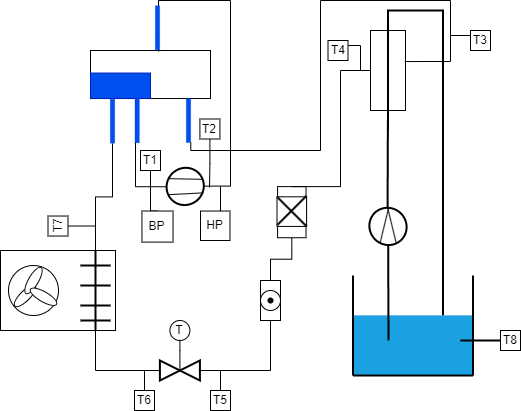

The diagram above was exported from draw.io. Its source (the exported page's mxGraphModel, read from the mxfile embedded in the PNG):
<mxGraphModel dx="1434" dy="796" grid="1" gridSize="10" guides="1" tooltips="1" connect="1" arrows="1" fold="1" page="1" pageScale="1" pageWidth="827" pageHeight="1169" math="0" shadow="0">
  <root>
    <mxCell id="0" />
    <mxCell id="1" parent="0" />
    <mxCell id="thtuNije4sQhOUGZpEt9-4" style="edgeStyle=orthogonalEdgeStyle;rounded=0;orthogonalLoop=1;jettySize=auto;html=1;exitX=0.145;exitY=0.855;exitDx=0;exitDy=0;exitPerimeter=0;entryX=0.75;entryY=1;entryDx=0;entryDy=0;endArrow=none;endFill=0;" parent="1" source="2e5LlDR1KZ5_LDCSMr-O-4" target="2e5LlDR1KZ5_LDCSMr-O-23" edge="1">
      <mxGeometry relative="1" as="geometry" />
    </mxCell>
    <mxCell id="2e5LlDR1KZ5_LDCSMr-O-27" value="" style="group;rotation=15;" parent="1" vertex="1" connectable="0">
      <mxGeometry x="299.40722549180157" y="280.0029692333795" width="50.59554901639689" height="179.99703076662053" as="geometry" />
    </mxCell>
    <mxCell id="2e5LlDR1KZ5_LDCSMr-O-4" value="" style="strokeWidth=2;html=1;shape=mxgraph.flowchart.start_2;whiteSpace=wrap;rotation=45;" parent="2e5LlDR1KZ5_LDCSMr-O-27" vertex="1">
      <mxGeometry x="7" y="7" width="36.57" height="37.85" as="geometry" />
    </mxCell>
    <mxCell id="2e5LlDR1KZ5_LDCSMr-O-5" value="" style="endArrow=none;html=1;rounded=0;entryX=0.972;entryY=0.285;entryDx=0;entryDy=0;entryPerimeter=0;exitX=0.333;exitY=0.97;exitDx=0;exitDy=0;exitPerimeter=0;" parent="2e5LlDR1KZ5_LDCSMr-O-27" source="2e5LlDR1KZ5_LDCSMr-O-4" target="2e5LlDR1KZ5_LDCSMr-O-4" edge="1">
      <mxGeometry width="50" height="50" relative="1" as="geometry">
        <mxPoint x="-149" y="-52" as="sourcePoint" />
        <mxPoint x="-107" y="-92" as="targetPoint" />
        <Array as="points" />
      </mxGeometry>
    </mxCell>
    <mxCell id="2e5LlDR1KZ5_LDCSMr-O-8" value="" style="endArrow=none;html=1;rounded=0;exitX=0.039;exitY=0.655;exitDx=0;exitDy=0;exitPerimeter=0;entryX=0.698;entryY=0.043;entryDx=0;entryDy=0;entryPerimeter=0;" parent="2e5LlDR1KZ5_LDCSMr-O-27" source="2e5LlDR1KZ5_LDCSMr-O-4" target="2e5LlDR1KZ5_LDCSMr-O-4" edge="1">
      <mxGeometry width="50" height="50" relative="1" as="geometry">
        <mxPoint x="-141" y="-81" as="sourcePoint" />
        <mxPoint x="-93" y="-68" as="targetPoint" />
        <Array as="points" />
      </mxGeometry>
    </mxCell>
    <mxCell id="2e5LlDR1KZ5_LDCSMr-O-29" value="" style="group" parent="1" vertex="1" connectable="0">
      <mxGeometry x="230" y="170" width="120" height="74.02" as="geometry" />
    </mxCell>
    <mxCell id="2e5LlDR1KZ5_LDCSMr-O-21" value="" style="whiteSpace=wrap;html=1;movable=1;resizable=1;rotatable=1;deletable=1;editable=1;locked=0;connectable=1;" parent="2e5LlDR1KZ5_LDCSMr-O-29" vertex="1">
      <mxGeometry width="120" height="48.026315789473685" as="geometry" />
    </mxCell>
    <mxCell id="2e5LlDR1KZ5_LDCSMr-O-23" value="" style="rounded=0;whiteSpace=wrap;html=1;fillColor=#0050ef;strokeColor=#001DBC;fontColor=#ffffff;movable=1;resizable=1;rotatable=1;deletable=1;editable=1;locked=0;connectable=1;" parent="2e5LlDR1KZ5_LDCSMr-O-29" vertex="1">
      <mxGeometry y="22.543552631578947" width="60" height="25.473157894736843" as="geometry" />
    </mxCell>
    <mxCell id="2e5LlDR1KZ5_LDCSMr-O-34" value="" style="rounded=0;whiteSpace=wrap;html=1;rotation=90;fillColor=#0050ef;fontColor=#ffffff;strokeColor=#001DBC;strokeWidth=0;" parent="2e5LlDR1KZ5_LDCSMr-O-29" vertex="1">
      <mxGeometry x="24.39" y="67.83" width="44.59" height="4.5" as="geometry" />
    </mxCell>
    <mxCell id="thtuNije4sQhOUGZpEt9-90" value="" style="rounded=0;whiteSpace=wrap;html=1;rotation=90;fillColor=#0050ef;fontColor=#ffffff;strokeColor=#001DBC;strokeWidth=0;" parent="2e5LlDR1KZ5_LDCSMr-O-29" vertex="1">
      <mxGeometry x="76" y="67.82999999999998" width="44" height="4.5" as="geometry" />
    </mxCell>
    <mxCell id="2e5LlDR1KZ5_LDCSMr-O-41" style="rounded=0;orthogonalLoop=1;jettySize=auto;html=1;entryX=0.567;entryY=0.021;entryDx=0;entryDy=0;entryPerimeter=0;endArrow=none;endFill=0;edgeStyle=orthogonalEdgeStyle;exitX=0.855;exitY=0.145;exitDx=0;exitDy=0;exitPerimeter=0;" parent="1" source="2e5LlDR1KZ5_LDCSMr-O-4" target="2e5LlDR1KZ5_LDCSMr-O-21" edge="1">
      <mxGeometry relative="1" as="geometry">
        <Array as="points">
          <mxPoint x="370" y="306" />
          <mxPoint x="370" y="120" />
          <mxPoint x="298" y="120" />
        </Array>
        <mxPoint x="370" y="320" as="sourcePoint" />
      </mxGeometry>
    </mxCell>
    <mxCell id="2e5LlDR1KZ5_LDCSMr-O-39" value="" style="rounded=0;whiteSpace=wrap;html=1;rotation=90;fillColor=#0050ef;fontColor=#ffffff;strokeColor=#001DBC;strokeWidth=0;" parent="1" vertex="1">
      <mxGeometry x="275" y="145" width="44" height="4.5" as="geometry" />
    </mxCell>
    <mxCell id="thtuNije4sQhOUGZpEt9-17" style="edgeStyle=orthogonalEdgeStyle;rounded=0;orthogonalLoop=1;jettySize=auto;html=1;exitX=1;exitY=0.5;exitDx=0;exitDy=0;endArrow=none;endFill=0;entryX=0;entryY=0.5;entryDx=0;entryDy=0;entryPerimeter=0;" parent="1" source="thtuNije4sQhOUGZpEt9-2" target="thtuNije4sQhOUGZpEt9-35" edge="1">
      <mxGeometry relative="1" as="geometry">
        <mxPoint x="250" y="360" as="targetPoint" />
      </mxGeometry>
    </mxCell>
    <mxCell id="thtuNije4sQhOUGZpEt9-2" value="" style="rounded=0;whiteSpace=wrap;html=1;rotation=90;fillColor=#0050ef;fontColor=#ffffff;strokeColor=#001DBC;strokeWidth=0;" parent="1" vertex="1">
      <mxGeometry x="230" y="238.5" width="44" height="4.5" as="geometry" />
    </mxCell>
    <mxCell id="thtuNije4sQhOUGZpEt9-31" value="" style="group" parent="1" connectable="0" vertex="1">
      <mxGeometry x="140" y="370" width="115" height="90" as="geometry" />
    </mxCell>
    <mxCell id="thtuNije4sQhOUGZpEt9-5" value="" style="rounded=0;whiteSpace=wrap;html=1;" parent="thtuNije4sQhOUGZpEt9-31" vertex="1">
      <mxGeometry width="115" height="80" as="geometry" />
    </mxCell>
    <mxCell id="thtuNije4sQhOUGZpEt9-6" value="" style="ellipse;whiteSpace=wrap;html=1;aspect=fixed;" parent="thtuNije4sQhOUGZpEt9-31" vertex="1">
      <mxGeometry x="8" y="15" width="50" height="50" as="geometry" />
    </mxCell>
    <mxCell id="thtuNije4sQhOUGZpEt9-35" value="" style="line;strokeWidth=2;direction=south;html=1;" parent="thtuNije4sQhOUGZpEt9-31" vertex="1">
      <mxGeometry x="90" width="10" height="80" as="geometry" />
    </mxCell>
    <mxCell id="thtuNije4sQhOUGZpEt9-36" value="" style="line;strokeWidth=2;html=1;" parent="thtuNije4sQhOUGZpEt9-31" vertex="1">
      <mxGeometry x="79.99999999999997" y="10" width="30" height="10" as="geometry" />
    </mxCell>
    <mxCell id="thtuNije4sQhOUGZpEt9-37" value="" style="line;strokeWidth=2;html=1;" parent="thtuNije4sQhOUGZpEt9-31" vertex="1">
      <mxGeometry x="80" y="30" width="30" height="10" as="geometry" />
    </mxCell>
    <mxCell id="thtuNije4sQhOUGZpEt9-38" value="" style="line;strokeWidth=2;html=1;" parent="thtuNije4sQhOUGZpEt9-31" vertex="1">
      <mxGeometry x="80" y="50" width="30" height="10" as="geometry" />
    </mxCell>
    <mxCell id="thtuNije4sQhOUGZpEt9-39" value="" style="line;strokeWidth=2;html=1;" parent="thtuNije4sQhOUGZpEt9-31" vertex="1">
      <mxGeometry x="80" y="65" width="30" height="10" as="geometry" />
    </mxCell>
    <mxCell id="thtuNije4sQhOUGZpEt9-120" value="" style="ellipse;whiteSpace=wrap;html=1;strokeWidth=1;rotation=45;" parent="thtuNije4sQhOUGZpEt9-31" vertex="1">
      <mxGeometry x="19.48" y="31.25" width="10" height="28.54" as="geometry" />
    </mxCell>
    <mxCell id="thtuNije4sQhOUGZpEt9-123" value="" style="ellipse;whiteSpace=wrap;html=1;strokeWidth=1;rotation=30;" parent="thtuNije4sQhOUGZpEt9-31" vertex="1">
      <mxGeometry x="28" y="15" width="10" height="30" as="geometry" />
    </mxCell>
    <mxCell id="thtuNije4sQhOUGZpEt9-124" value="" style="ellipse;whiteSpace=wrap;html=1;strokeWidth=1;rotation=-60;" parent="thtuNije4sQhOUGZpEt9-31" vertex="1">
      <mxGeometry x="38.000000000000014" y="31.25" width="10" height="30" as="geometry" />
    </mxCell>
    <mxCell id="thtuNije4sQhOUGZpEt9-56" style="edgeStyle=orthogonalEdgeStyle;rounded=0;orthogonalLoop=1;jettySize=auto;html=1;exitX=1;exitY=0.5;exitDx=0;exitDy=0;exitPerimeter=0;entryX=0;entryY=0.5;entryDx=0;entryDy=0;endArrow=none;endFill=0;" parent="1" source="thtuNije4sQhOUGZpEt9-35" target="thtuNije4sQhOUGZpEt9-40" edge="1">
      <mxGeometry relative="1" as="geometry" />
    </mxCell>
    <mxCell id="thtuNije4sQhOUGZpEt9-64" value="" style="group" parent="1" connectable="0" vertex="1">
      <mxGeometry x="400" y="400" width="20" height="40" as="geometry" />
    </mxCell>
    <mxCell id="thtuNije4sQhOUGZpEt9-57" value="" style="rounded=0;whiteSpace=wrap;html=1;strokeWidth=1;rotation=90;container=0;" parent="thtuNije4sQhOUGZpEt9-64" vertex="1">
      <mxGeometry x="-10" y="10" width="40" height="20" as="geometry" />
    </mxCell>
    <mxCell id="thtuNije4sQhOUGZpEt9-58" value="" style="ellipse;whiteSpace=wrap;html=1;aspect=fixed;strokeWidth=1;container=0;" parent="thtuNije4sQhOUGZpEt9-64" vertex="1">
      <mxGeometry y="10" width="20" height="20" as="geometry" />
    </mxCell>
    <mxCell id="thtuNije4sQhOUGZpEt9-65" value="" style="shape=waypoint;sketch=0;fillStyle=solid;size=6;pointerEvents=1;points=[];fillColor=none;resizable=0;rotatable=0;perimeter=centerPerimeter;snapToPoint=1;strokeWidth=1;" parent="thtuNije4sQhOUGZpEt9-64" vertex="1">
      <mxGeometry y="10" width="20" height="20" as="geometry" />
    </mxCell>
    <mxCell id="thtuNije4sQhOUGZpEt9-66" style="edgeStyle=orthogonalEdgeStyle;rounded=0;orthogonalLoop=1;jettySize=auto;html=1;exitX=1;exitY=0.5;exitDx=0;exitDy=0;entryX=0;entryY=0.5;entryDx=0;entryDy=0;endArrow=none;endFill=0;" parent="1" source="thtuNije4sQhOUGZpEt9-57" target="thtuNije4sQhOUGZpEt9-41" edge="1">
      <mxGeometry relative="1" as="geometry" />
    </mxCell>
    <mxCell id="thtuNije4sQhOUGZpEt9-68" value="" style="group" parent="1" connectable="0" vertex="1">
      <mxGeometry x="299.40999999999997" y="440" width="40" height="60" as="geometry" />
    </mxCell>
    <mxCell id="thtuNije4sQhOUGZpEt9-40" value="" style="triangle;whiteSpace=wrap;html=1;strokeWidth=2;container=0;" parent="thtuNije4sQhOUGZpEt9-68" vertex="1">
      <mxGeometry y="40" width="20" height="20" as="geometry" />
    </mxCell>
    <mxCell id="thtuNije4sQhOUGZpEt9-41" value="" style="triangle;whiteSpace=wrap;html=1;strokeWidth=2;rotation=-180;container=0;" parent="thtuNije4sQhOUGZpEt9-68" vertex="1">
      <mxGeometry x="20" y="40" width="20" height="20" as="geometry" />
    </mxCell>
    <mxCell id="thtuNije4sQhOUGZpEt9-53" style="edgeStyle=orthogonalEdgeStyle;rounded=0;orthogonalLoop=1;jettySize=auto;html=1;entryX=1;entryY=0.5;entryDx=0;entryDy=0;endArrow=none;endFill=0;" parent="thtuNije4sQhOUGZpEt9-68" target="thtuNije4sQhOUGZpEt9-41" edge="1">
      <mxGeometry relative="1" as="geometry">
        <mxPoint x="20" y="10" as="sourcePoint" />
        <Array as="points">
          <mxPoint x="20" y="30" />
          <mxPoint x="20" y="30" />
        </Array>
      </mxGeometry>
    </mxCell>
    <mxCell id="thtuNije4sQhOUGZpEt9-52" value="T" style="ellipse;whiteSpace=wrap;html=1;aspect=fixed;strokeWidth=1;container=0;" parent="thtuNije4sQhOUGZpEt9-68" vertex="1">
      <mxGeometry x="10" width="20" height="20" as="geometry" />
    </mxCell>
    <mxCell id="thtuNije4sQhOUGZpEt9-74" value="" style="group" parent="1" connectable="0" vertex="1">
      <mxGeometry x="420" y="300" width="36.87" height="60" as="geometry" />
    </mxCell>
    <mxCell id="thtuNije4sQhOUGZpEt9-71" value="" style="rounded=0;whiteSpace=wrap;html=1;strokeWidth=1;rotation=90;" parent="thtuNije4sQhOUGZpEt9-74" vertex="1">
      <mxGeometry x="-14.25" y="17.459999999999997" width="51.12" height="28.45" as="geometry" />
    </mxCell>
    <mxCell id="thtuNije4sQhOUGZpEt9-73" value="" style="whiteSpace=wrap;html=1;aspect=fixed;strokeWidth=1;" parent="thtuNije4sQhOUGZpEt9-74" vertex="1">
      <mxGeometry x="-3.49" y="16.310000000000002" width="29.6" height="29.6" as="geometry" />
    </mxCell>
    <mxCell id="thtuNije4sQhOUGZpEt9-79" value="" style="line;strokeWidth=2;direction=south;html=1;rotation=45;" parent="thtuNije4sQhOUGZpEt9-74" vertex="1">
      <mxGeometry x="6.309999999999945" y="9.520000000000039" width="10" height="40.96" as="geometry" />
    </mxCell>
    <mxCell id="thtuNije4sQhOUGZpEt9-82" value="" style="line;strokeWidth=2;direction=south;html=1;rotation=135;" parent="thtuNije4sQhOUGZpEt9-74" vertex="1">
      <mxGeometry x="-6.849999999999966" y="10.630000000000052" width="36.31" height="40.96" as="geometry" />
    </mxCell>
    <mxCell id="thtuNije4sQhOUGZpEt9-83" style="edgeStyle=orthogonalEdgeStyle;rounded=0;orthogonalLoop=1;jettySize=auto;html=1;exitX=0;exitY=0.5;exitDx=0;exitDy=0;entryX=1;entryY=0.5;entryDx=0;entryDy=0;endArrow=none;endFill=0;" parent="1" source="thtuNije4sQhOUGZpEt9-57" target="thtuNije4sQhOUGZpEt9-71" edge="1">
      <mxGeometry relative="1" as="geometry" />
    </mxCell>
    <mxCell id="thtuNije4sQhOUGZpEt9-101" style="edgeStyle=orthogonalEdgeStyle;rounded=0;orthogonalLoop=1;jettySize=auto;html=1;exitX=0;exitY=0.5;exitDx=0;exitDy=0;entryX=0.75;entryY=0;entryDx=0;entryDy=0;endArrow=none;endFill=0;strokeWidth=2;" parent="1" source="thtuNije4sQhOUGZpEt9-88" target="thtuNije4sQhOUGZpEt9-92" edge="1">
      <mxGeometry relative="1" as="geometry" />
    </mxCell>
    <mxCell id="thtuNije4sQhOUGZpEt9-88" value="" style="rounded=0;whiteSpace=wrap;html=1;strokeWidth=1;rotation=90;" parent="1" vertex="1">
      <mxGeometry x="487.5" y="172.5" width="80" height="35" as="geometry" />
    </mxCell>
    <mxCell id="thtuNije4sQhOUGZpEt9-89" style="edgeStyle=orthogonalEdgeStyle;rounded=0;orthogonalLoop=1;jettySize=auto;html=1;exitX=0;exitY=0.5;exitDx=0;exitDy=0;entryX=0.5;entryY=1;entryDx=0;entryDy=0;endArrow=none;endFill=0;" parent="1" source="thtuNije4sQhOUGZpEt9-71" target="thtuNije4sQhOUGZpEt9-88" edge="1">
      <mxGeometry relative="1" as="geometry">
        <Array as="points">
          <mxPoint x="480" y="306" />
          <mxPoint x="480" y="190" />
        </Array>
      </mxGeometry>
    </mxCell>
    <mxCell id="thtuNije4sQhOUGZpEt9-91" style="edgeStyle=orthogonalEdgeStyle;rounded=0;orthogonalLoop=1;jettySize=auto;html=1;exitX=1;exitY=0;exitDx=0;exitDy=0;entryX=0.388;entryY=0.02;entryDx=0;entryDy=0;entryPerimeter=0;endArrow=none;endFill=0;" parent="1" source="thtuNije4sQhOUGZpEt9-90" target="thtuNije4sQhOUGZpEt9-88" edge="1">
      <mxGeometry relative="1" as="geometry">
        <Array as="points">
          <mxPoint x="330" y="270" />
          <mxPoint x="460" y="270" />
          <mxPoint x="460" y="120" />
          <mxPoint x="590" y="120" />
          <mxPoint x="590" y="181" />
        </Array>
      </mxGeometry>
    </mxCell>
    <mxCell id="thtuNije4sQhOUGZpEt9-100" value="" style="group" parent="1" connectable="0" vertex="1">
      <mxGeometry x="487.5" y="395" width="130" height="105" as="geometry" />
    </mxCell>
    <mxCell id="thtuNije4sQhOUGZpEt9-98" value="" style="group" parent="thtuNije4sQhOUGZpEt9-100" connectable="0" vertex="1">
      <mxGeometry x="5" width="125" height="105" as="geometry" />
    </mxCell>
    <mxCell id="thtuNije4sQhOUGZpEt9-96" value="" style="group" parent="thtuNije4sQhOUGZpEt9-98" connectable="0" vertex="1">
      <mxGeometry y="40" width="120" height="65" as="geometry" />
    </mxCell>
    <mxCell id="thtuNije4sQhOUGZpEt9-92" value="" style="rounded=0;whiteSpace=wrap;html=1;strokeWidth=0;fillColor=#1ba1e2;strokeColor=#006EAF;fontColor=#ffffff;" parent="thtuNije4sQhOUGZpEt9-96" vertex="1">
      <mxGeometry width="120" height="60" as="geometry" />
    </mxCell>
    <mxCell id="thtuNije4sQhOUGZpEt9-94" value="" style="line;strokeWidth=2;html=1;" parent="thtuNije4sQhOUGZpEt9-96" vertex="1">
      <mxGeometry y="55" width="120" height="10" as="geometry" />
    </mxCell>
    <mxCell id="thtuNije4sQhOUGZpEt9-97" value="" style="line;strokeWidth=2;html=1;rotation=-90;" parent="thtuNije4sQhOUGZpEt9-98" vertex="1">
      <mxGeometry x="70" y="45" width="100" height="10" as="geometry" />
    </mxCell>
    <mxCell id="thtuNije4sQhOUGZpEt9-99" value="" style="line;strokeWidth=2;html=1;rotation=90;" parent="thtuNije4sQhOUGZpEt9-100" vertex="1">
      <mxGeometry x="-45" y="45" width="100" height="10" as="geometry" />
    </mxCell>
    <mxCell id="thtuNije4sQhOUGZpEt9-113" value="" style="group;rotation=-75;" parent="1" connectable="0" vertex="1">
      <mxGeometry x="502.20617505945256" y="319.9975629898962" width="50.59554901639689" height="51.06406153324099" as="geometry" />
    </mxCell>
    <mxCell id="thtuNije4sQhOUGZpEt9-114" value="" style="strokeWidth=2;html=1;shape=mxgraph.flowchart.start_2;whiteSpace=wrap;rotation=-45;" parent="thtuNije4sQhOUGZpEt9-113" vertex="1">
      <mxGeometry x="7" y="7" width="36.57" height="37.85" as="geometry" />
    </mxCell>
    <mxCell id="thtuNije4sQhOUGZpEt9-115" value="" style="endArrow=none;html=1;rounded=0;entryX=0.855;entryY=0.145;entryDx=0;entryDy=0;entryPerimeter=0;exitX=0.333;exitY=0.97;exitDx=0;exitDy=0;exitPerimeter=0;" parent="thtuNije4sQhOUGZpEt9-113" source="thtuNije4sQhOUGZpEt9-114" target="thtuNije4sQhOUGZpEt9-114" edge="1">
      <mxGeometry width="50" height="50" relative="1" as="geometry">
        <mxPoint x="-52" y="200" as="sourcePoint" />
        <mxPoint x="-92" y="158" as="targetPoint" />
        <Array as="points" />
      </mxGeometry>
    </mxCell>
    <mxCell id="thtuNije4sQhOUGZpEt9-116" value="" style="endArrow=none;html=1;rounded=0;exitX=0.039;exitY=0.655;exitDx=0;exitDy=0;exitPerimeter=0;" parent="thtuNije4sQhOUGZpEt9-113" source="thtuNije4sQhOUGZpEt9-114" edge="1">
      <mxGeometry width="50" height="50" relative="1" as="geometry">
        <mxPoint x="-82" y="192" as="sourcePoint" />
        <mxPoint x="26" y="7" as="targetPoint" />
        <Array as="points" />
      </mxGeometry>
    </mxCell>
    <mxCell id="thtuNije4sQhOUGZpEt9-118" style="edgeStyle=orthogonalEdgeStyle;rounded=0;orthogonalLoop=1;jettySize=auto;html=1;exitX=0.855;exitY=0.145;exitDx=0;exitDy=0;exitPerimeter=0;entryX=1;entryY=0.5;entryDx=0;entryDy=0;endArrow=none;endFill=0;strokeWidth=2;" parent="1" source="thtuNije4sQhOUGZpEt9-114" target="thtuNije4sQhOUGZpEt9-88" edge="1">
      <mxGeometry relative="1" as="geometry" />
    </mxCell>
    <mxCell id="thtuNije4sQhOUGZpEt9-119" style="edgeStyle=orthogonalEdgeStyle;rounded=0;orthogonalLoop=1;jettySize=auto;html=1;exitX=0.145;exitY=0.855;exitDx=0;exitDy=0;exitPerimeter=0;entryX=0.296;entryY=0.417;entryDx=0;entryDy=0;entryPerimeter=0;endArrow=none;endFill=0;strokeWidth=2;" parent="1" source="thtuNije4sQhOUGZpEt9-114" target="thtuNije4sQhOUGZpEt9-92" edge="1">
      <mxGeometry relative="1" as="geometry" />
    </mxCell>
    <mxCell id="thtuNije4sQhOUGZpEt9-125" style="edgeStyle=orthogonalEdgeStyle;rounded=0;orthogonalLoop=1;jettySize=auto;html=1;exitX=0;exitY=0.5;exitDx=0;exitDy=0;strokeWidth=2;endArrow=none;endFill=0;startArrow=none;" parent="1" source="thtuNije4sQhOUGZpEt9-126" target="thtuNije4sQhOUGZpEt9-88" edge="1">
      <mxGeometry relative="1" as="geometry">
        <Array as="points">
          <mxPoint x="528" y="190" />
          <mxPoint x="528" y="190" />
        </Array>
      </mxGeometry>
    </mxCell>
    <mxCell id="thtuNije4sQhOUGZpEt9-127" value="" style="edgeStyle=orthogonalEdgeStyle;rounded=0;orthogonalLoop=1;jettySize=auto;html=1;exitX=0;exitY=0.5;exitDx=0;exitDy=0;strokeWidth=2;endArrow=none;endFill=0;" parent="1" source="thtuNije4sQhOUGZpEt9-88" target="thtuNije4sQhOUGZpEt9-126" edge="1">
      <mxGeometry relative="1" as="geometry">
        <mxPoint x="528" y="150" as="sourcePoint" />
        <mxPoint x="528" y="150" as="targetPoint" />
        <Array as="points" />
      </mxGeometry>
    </mxCell>
    <mxCell id="thtuNije4sQhOUGZpEt9-126" value="" style="line;strokeWidth=2;direction=south;html=1;" parent="1" vertex="1">
      <mxGeometry x="522.49" y="145" width="10" height="85" as="geometry" />
    </mxCell>
    <mxCell id="thtuNije4sQhOUGZpEt9-129" style="edgeStyle=orthogonalEdgeStyle;rounded=0;orthogonalLoop=1;jettySize=auto;html=1;exitX=0.5;exitY=0;exitDx=0;exitDy=0;strokeWidth=1;endArrow=none;endFill=0;" parent="1" source="thtuNije4sQhOUGZpEt9-128" edge="1">
      <mxGeometry relative="1" as="geometry">
        <mxPoint x="360" y="490" as="targetPoint" />
      </mxGeometry>
    </mxCell>
    <mxCell id="thtuNije4sQhOUGZpEt9-128" value="T" style="whiteSpace=wrap;html=1;aspect=fixed;strokeWidth=1;" parent="1" vertex="1">
      <mxGeometry x="350" y="510" width="20" height="20" as="geometry" />
    </mxCell>
    <mxCell id="thtuNije4sQhOUGZpEt9-131" style="edgeStyle=orthogonalEdgeStyle;rounded=0;orthogonalLoop=1;jettySize=auto;html=1;exitX=0.5;exitY=0;exitDx=0;exitDy=0;strokeWidth=1;endArrow=none;endFill=0;" parent="1" source="thtuNije4sQhOUGZpEt9-130" edge="1">
      <mxGeometry relative="1" as="geometry">
        <mxPoint x="284" y="490" as="targetPoint" />
      </mxGeometry>
    </mxCell>
    <mxCell id="thtuNije4sQhOUGZpEt9-130" value="T6" style="whiteSpace=wrap;html=1;aspect=fixed;strokeWidth=1;" parent="1" vertex="1">
      <mxGeometry x="274" y="510" width="20" height="20" as="geometry" />
    </mxCell>
    <mxCell id="thtuNije4sQhOUGZpEt9-141" style="edgeStyle=orthogonalEdgeStyle;rounded=0;orthogonalLoop=1;jettySize=auto;html=1;exitX=0.5;exitY=0;exitDx=0;exitDy=0;strokeWidth=1;endArrow=none;endFill=0;" parent="1" source="thtuNije4sQhOUGZpEt9-132" edge="1">
      <mxGeometry relative="1" as="geometry">
        <mxPoint x="290" y="305" as="targetPoint" />
      </mxGeometry>
    </mxCell>
    <mxCell id="thtuNije4sQhOUGZpEt9-132" value="BP" style="whiteSpace=wrap;html=1;aspect=fixed;strokeWidth=1;" parent="1" vertex="1">
      <mxGeometry x="281.46" y="330.53000000000003" width="31.07" height="31.07" as="geometry" />
    </mxCell>
    <mxCell id="thtuNije4sQhOUGZpEt9-142" style="edgeStyle=orthogonalEdgeStyle;rounded=0;orthogonalLoop=1;jettySize=auto;html=1;exitX=0.5;exitY=0;exitDx=0;exitDy=0;strokeWidth=1;endArrow=none;endFill=0;" parent="1" source="thtuNije4sQhOUGZpEt9-137" edge="1">
      <mxGeometry relative="1" as="geometry">
        <mxPoint x="360" y="306" as="targetPoint" />
        <Array as="points">
          <mxPoint x="360" y="340" />
        </Array>
      </mxGeometry>
    </mxCell>
    <mxCell id="thtuNije4sQhOUGZpEt9-137" value="HP" style="whiteSpace=wrap;html=1;aspect=fixed;strokeWidth=1;" parent="1" vertex="1">
      <mxGeometry x="340" y="330.53" width="29.47" height="29.47" as="geometry" />
    </mxCell>
    <mxCell id="thtuNije4sQhOUGZpEt9-144" style="edgeStyle=orthogonalEdgeStyle;rounded=0;orthogonalLoop=1;jettySize=auto;html=1;exitX=0.5;exitY=1;exitDx=0;exitDy=0;strokeWidth=1;endArrow=none;endFill=0;" parent="1" source="thtuNije4sQhOUGZpEt9-143" edge="1">
      <mxGeometry relative="1" as="geometry">
        <mxPoint x="235" y="346" as="targetPoint" />
      </mxGeometry>
    </mxCell>
    <mxCell id="thtuNije4sQhOUGZpEt9-143" value="T7" style="whiteSpace=wrap;html=1;aspect=fixed;strokeWidth=1;rotation=-90;" parent="1" vertex="1">
      <mxGeometry x="187.5" y="335.53" width="20" height="20" as="geometry" />
    </mxCell>
    <mxCell id="thtuNije4sQhOUGZpEt9-146" style="edgeStyle=orthogonalEdgeStyle;rounded=0;orthogonalLoop=1;jettySize=auto;html=1;exitX=0.5;exitY=1;exitDx=0;exitDy=0;strokeWidth=1;endArrow=none;endFill=0;" parent="1" source="thtuNije4sQhOUGZpEt9-145" edge="1">
      <mxGeometry relative="1" as="geometry">
        <mxPoint x="290" y="310" as="targetPoint" />
      </mxGeometry>
    </mxCell>
    <mxCell id="thtuNije4sQhOUGZpEt9-145" value="T1" style="whiteSpace=wrap;html=1;aspect=fixed;strokeWidth=1;" parent="1" vertex="1">
      <mxGeometry x="280" y="270" width="20" height="20" as="geometry" />
    </mxCell>
    <mxCell id="thtuNije4sQhOUGZpEt9-149" style="edgeStyle=orthogonalEdgeStyle;rounded=0;orthogonalLoop=1;jettySize=auto;html=1;exitX=0.5;exitY=1;exitDx=0;exitDy=0;strokeWidth=1;endArrow=none;endFill=0;" parent="1" source="thtuNije4sQhOUGZpEt9-147" edge="1">
      <mxGeometry relative="1" as="geometry">
        <mxPoint x="349" y="307" as="targetPoint" />
      </mxGeometry>
    </mxCell>
    <mxCell id="thtuNije4sQhOUGZpEt9-147" value="T2" style="whiteSpace=wrap;html=1;aspect=fixed;strokeWidth=1;" parent="1" vertex="1">
      <mxGeometry x="339.40999999999997" y="238.5" width="20" height="20" as="geometry" />
    </mxCell>
    <mxCell id="thtuNije4sQhOUGZpEt9-150" value="T8" style="whiteSpace=wrap;html=1;aspect=fixed;strokeWidth=1;" parent="1" vertex="1">
      <mxGeometry x="640" y="450" width="20" height="20" as="geometry" />
    </mxCell>
    <mxCell id="thtuNije4sQhOUGZpEt9-152" value="" style="line;strokeWidth=2;html=1;" parent="1" vertex="1">
      <mxGeometry x="600" y="455" width="40" height="10" as="geometry" />
    </mxCell>
    <mxCell id="8s4rnN1d0cTaAOjhbzwf-1" value="T5" style="whiteSpace=wrap;html=1;aspect=fixed;strokeWidth=1;" parent="1" vertex="1">
      <mxGeometry x="350" y="510" width="20" height="20" as="geometry" />
    </mxCell>
    <mxCell id="8s4rnN1d0cTaAOjhbzwf-3" style="edgeStyle=orthogonalEdgeStyle;rounded=0;orthogonalLoop=1;jettySize=auto;html=1;exitX=0;exitY=0.25;exitDx=0;exitDy=0;endArrow=none;endFill=0;" parent="1" source="8s4rnN1d0cTaAOjhbzwf-2" edge="1">
      <mxGeometry relative="1" as="geometry">
        <mxPoint x="590" y="160" as="targetPoint" />
      </mxGeometry>
    </mxCell>
    <mxCell id="8s4rnN1d0cTaAOjhbzwf-2" value="T3" style="whiteSpace=wrap;html=1;aspect=fixed;strokeWidth=1;" parent="1" vertex="1">
      <mxGeometry x="610" y="150" width="20" height="20" as="geometry" />
    </mxCell>
    <mxCell id="8s4rnN1d0cTaAOjhbzwf-5" style="edgeStyle=orthogonalEdgeStyle;rounded=0;orthogonalLoop=1;jettySize=auto;html=1;exitX=1;exitY=0.25;exitDx=0;exitDy=0;endArrow=none;endFill=0;" parent="1" source="8s4rnN1d0cTaAOjhbzwf-4" edge="1">
      <mxGeometry relative="1" as="geometry">
        <mxPoint x="500" y="190" as="targetPoint" />
      </mxGeometry>
    </mxCell>
    <mxCell id="8s4rnN1d0cTaAOjhbzwf-4" value="T4" style="whiteSpace=wrap;html=1;aspect=fixed;strokeWidth=1;" parent="1" vertex="1">
      <mxGeometry x="467.5" y="160" width="20" height="20" as="geometry" />
    </mxCell>
  </root>
</mxGraphModel>